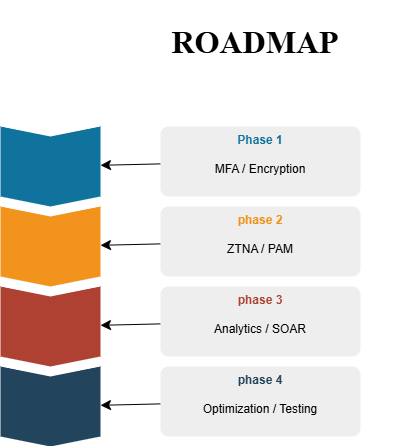

The diagram above was exported from draw.io. Its source (the exported page's mxGraphModel, read from the mxfile embedded in the PNG):
<mxGraphModel dx="1414" dy="838" grid="1" gridSize="10" guides="1" tooltips="1" connect="1" arrows="1" fold="1" page="1" pageScale="1" pageWidth="850" pageHeight="1100" math="0" shadow="0">
  <root>
    <mxCell id="0" />
    <mxCell id="1" parent="0" />
    <mxCell id="QZt7nJ_0aysCjVILsEpg-1" parent="1" style="shape=step;perimeter=stepPerimeter;whiteSpace=wrap;html=1;fixedSize=1;size=10;direction=south;fillColor=#10739E;strokeColor=none;rounded=0;" value="" vertex="1">
      <mxGeometry height="80" width="100" x="160" y="260" as="geometry" />
    </mxCell>
    <mxCell id="QZt7nJ_0aysCjVILsEpg-2" parent="1" style="shape=step;perimeter=stepPerimeter;whiteSpace=wrap;html=1;fixedSize=1;size=10;direction=south;fillColor=#F2931E;strokeColor=none;rounded=0;" value="" vertex="1">
      <mxGeometry height="80" width="100" x="160" y="340" as="geometry" />
    </mxCell>
    <mxCell id="QZt7nJ_0aysCjVILsEpg-3" parent="1" style="shape=step;perimeter=stepPerimeter;whiteSpace=wrap;html=1;fixedSize=1;size=10;direction=south;fillColor=#AE4132;strokeColor=none;rounded=0;" value="" vertex="1">
      <mxGeometry height="80" width="100" x="160" y="420" as="geometry" />
    </mxCell>
    <mxCell id="QZt7nJ_0aysCjVILsEpg-4" parent="1" style="shape=step;perimeter=stepPerimeter;whiteSpace=wrap;html=1;fixedSize=1;size=10;direction=south;fillColor=#23445D;strokeColor=none;rounded=0;" value="" vertex="1">
      <mxGeometry height="80" width="100" x="160" y="500" as="geometry" />
    </mxCell>
    <mxCell id="QZt7nJ_0aysCjVILsEpg-14" edge="1" parent="1" source="QZt7nJ_0aysCjVILsEpg-6" style="edgeStyle=none;curved=1;orthogonalLoop=1;jettySize=auto;html=1;fontSize=12;startSize=8;endSize=8;" target="QZt7nJ_0aysCjVILsEpg-1" value="">
      <mxGeometry relative="1" as="geometry" />
    </mxCell>
    <mxCell id="QZt7nJ_0aysCjVILsEpg-6" parent="1" style="rounded=1;strokeColor=none;fillColor=#EEEEEE;align=center;arcSize=12;verticalAlign=top;whiteSpace=wrap;html=1;fontSize=12;" value="&lt;font style=&quot;&quot;&gt;&lt;font color=&quot;#10739e&quot;&gt;&lt;b&gt;Phase 1&lt;/b&gt;&lt;/font&gt;&lt;br&gt;&lt;br&gt;MFA / Encryption&lt;/font&gt;" vertex="1">
      <mxGeometry height="70" width="200" x="320" y="260" as="geometry" />
    </mxCell>
    <mxCell id="QZt7nJ_0aysCjVILsEpg-13" edge="1" parent="1" source="QZt7nJ_0aysCjVILsEpg-7" style="edgeStyle=none;curved=1;orthogonalLoop=1;jettySize=auto;html=1;fontSize=12;startSize=8;endSize=8;" target="QZt7nJ_0aysCjVILsEpg-2" value="">
      <mxGeometry relative="1" as="geometry" />
    </mxCell>
    <mxCell id="QZt7nJ_0aysCjVILsEpg-7" parent="1" style="rounded=1;strokeColor=none;fillColor=#EEEEEE;align=center;arcSize=12;verticalAlign=top;whiteSpace=wrap;html=1;fontSize=12;" value="&lt;font style=&quot;&quot;&gt;&lt;font color=&quot;#f2931e&quot;&gt;&lt;b&gt;phase 2&lt;/b&gt;&lt;/font&gt;&lt;br&gt;&lt;br&gt;ZTNA / PAM&lt;/font&gt;" vertex="1">
      <mxGeometry height="70" width="200" x="320" y="340" as="geometry" />
    </mxCell>
    <mxCell id="QZt7nJ_0aysCjVILsEpg-15" edge="1" parent="1" source="QZt7nJ_0aysCjVILsEpg-8" style="edgeStyle=none;curved=1;orthogonalLoop=1;jettySize=auto;html=1;fontSize=12;startSize=8;endSize=8;" target="QZt7nJ_0aysCjVILsEpg-3" value="">
      <mxGeometry relative="1" as="geometry" />
    </mxCell>
    <mxCell id="QZt7nJ_0aysCjVILsEpg-8" parent="1" style="rounded=1;strokeColor=none;fillColor=#EEEEEE;align=center;arcSize=12;verticalAlign=top;whiteSpace=wrap;html=1;fontSize=12;" value="&lt;font style=&quot;&quot;&gt;&lt;font color=&quot;#ae4132&quot;&gt;&lt;b&gt;phase 3&lt;/b&gt;&lt;/font&gt;&lt;br&gt;&lt;br&gt;Analytics / SOAR&lt;/font&gt;" vertex="1">
      <mxGeometry height="70" width="200" x="320" y="420" as="geometry" />
    </mxCell>
    <mxCell id="QZt7nJ_0aysCjVILsEpg-16" edge="1" parent="1" source="QZt7nJ_0aysCjVILsEpg-9" style="edgeStyle=none;curved=1;orthogonalLoop=1;jettySize=auto;html=1;fontSize=12;startSize=8;endSize=8;" target="QZt7nJ_0aysCjVILsEpg-4" value="">
      <mxGeometry relative="1" as="geometry" />
    </mxCell>
    <mxCell id="QZt7nJ_0aysCjVILsEpg-9" parent="1" style="rounded=1;strokeColor=none;fillColor=#EEEEEE;align=center;arcSize=12;verticalAlign=top;whiteSpace=wrap;html=1;fontSize=12;" value="&lt;font color=&quot;#23445d&quot;&gt;&lt;b&gt;phase 4&lt;/b&gt;&lt;/font&gt;&lt;br&gt;&lt;div&gt;&lt;font style=&quot;&quot;&gt;&lt;font color=&quot;#23445d&quot;&gt;&lt;b&gt;&lt;br&gt;&lt;/b&gt;&lt;/font&gt;Optimization / Testing&lt;/font&gt;&lt;/div&gt;" vertex="1">
      <mxGeometry height="70" width="200" x="320" y="500" as="geometry" />
    </mxCell>
    <mxCell id="QZt7nJ_0aysCjVILsEpg-11" parent="1" style="text;html=1;whiteSpace=wrap;strokeColor=none;fillColor=none;align=center;verticalAlign=middle;rounded=0;fontSize=16;" value="&lt;h1&gt;&lt;b&gt;&lt;font face=&quot;Times New Roman&quot;&gt;ROADMAP&lt;/font&gt;&lt;/b&gt;&lt;/h1&gt;" vertex="1">
      <mxGeometry height="30" width="310" x="260" y="160" as="geometry" />
    </mxCell>
  </root>
</mxGraphModel>